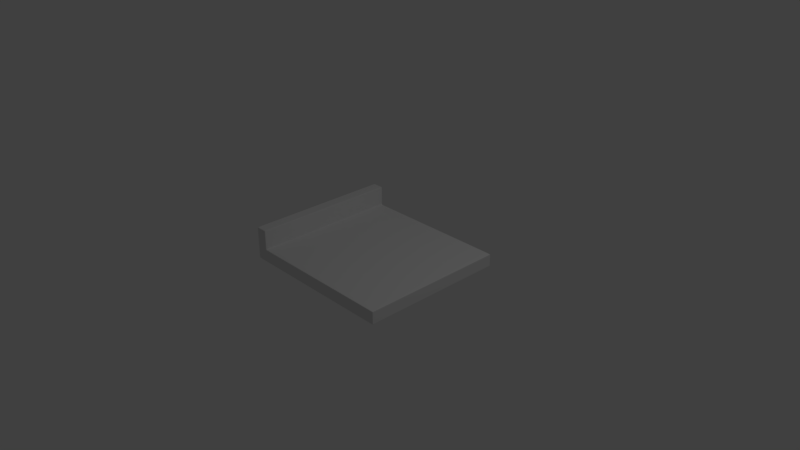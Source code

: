 # Source: masa.blend  (saved by Blender 2.79.0; exported with 4.5.12 LTS)
import bpy
from mathutils import Matrix  # noqa: F401  (used for matrix-valued properties, if any)

bpy.ops.wm.read_factory_settings(use_empty=True)
scene = bpy.context.scene
scene.name = 'Scene'

# ---- collections
col_collection_1 = bpy.data.collections.new('Collection 1'); scene.collection.children.link(col_collection_1)

# ---- materials (node trees are filled in below, after node groups)
mat_material = bpy.data.materials.new('Material')
mat_material.alpha_threshold = 0.0
mat_material.use_transparent_shadow = False
mat_material.roughness = 0.5
mat_material.line_color = (0.0, 0.0, 0.0, 1.0)

# ---- material node trees

# ---- world
world_world = bpy.data.worlds.new('World'); scene.world = world_world
world_world.color = (0.05088, 0.05088, 0.05088)
world_world.use_sun_shadow = False
world_world.sun_shadow_jitter_overblur = 0.0
world_world.cycles.sampling_method = 'MANUAL'

# ---- cameras
cam_camera = bpy.data.cameras.new('Camera')
cam_camera.clip_end = 100.0
cam_camera.lens = 35.0
cam_camera.sensor_width = 32.0
cam_camera.sensor_height = 18.0
cam_camera.ortho_scale = 7.314
cam_camera.dof.focus_distance = 0.0
cam_camera.dof.aperture_fstop = 128.0

# ---- lights
light_lamp = bpy.data.lights.new('Lamp', 'POINT')
light_lamp.transmission_factor = 0.0
light_lamp.cutoff_distance = 30.0
light_lamp.energy = 100.0
light_lamp.shadow_buffer_clip_start = 1.001
light_lamp.shadow_soft_size = 0.1
light_lamp.shadow_maximum_resolution = 0.006
light_lamp.use_absolute_resolution = True

# ---- meshes
me_cube = bpy.data.meshes.new('Cube')
me_cube.from_pydata([(1.187, 1.0, -0.0796), (1.187, -1.0, -0.0796), (-1.0, -1.0, -0.0796), (-1.0, 1.0, -0.0796), (1.187, 1.0, 0.09425), (1.187, -1.0, 0.09425), (-1.0, -1.0, 0.09425), (-1.0, 1.0, 0.09425), (-0.8464, 1.0, -0.0796), (-0.8464, -1.0, -0.0796), (-0.8464, 1.0, 0.09425), (-0.8464, -1.0, 0.09425), (-0.8464, 1.0, 0.3613), (-1.0, 1.0, 0.3613), (-0.8464, -1.0, 0.3613), (-1.0, -1.0, 0.3613), (-0.8296, 1.0, -0.0796), (-0.8296, -1.0, -0.0796), (-0.8296, 1.0, 0.09425), (-0.8296, -1.0, 0.09425), (1.177, 1.0, -0.0796), (1.177, -1.0, -0.0796), (1.177, 1.0, 0.09425), (1.177, -1.0, 0.09425), (1.187, -0.9791, -0.0796), (-1.0, -0.9791, -0.0796), (1.187, -0.9791, 0.09425), (-1.0, -0.9791, 0.09425), (-0.8464, -0.9791, 0.09425), (-0.8464, -0.9791, -0.0796), (-1.0, -0.9791, 0.3613), (-0.8464, -0.9791, 0.3613), (-0.8296, -0.9791, -0.0796), (-0.8296, -0.9791, 0.09425), (1.177, -0.9791, 0.09425), (1.177, -0.9791, -0.0796), (-1.0, 0.947, -0.0796), (-1.0, 0.947, 0.09425), (-0.8464, 0.947, -0.0796), (-1.0, 0.947, 0.3613), (-0.8296, 0.947, -0.0796), (1.177, 0.947, -0.0796), (1.187, 0.947, -0.0796), (1.187, 0.947, 0.09425), (-0.8464, 0.947, 0.09425), (-0.8464, 0.947, 0.3613), (-0.8296, 0.947, 0.09425), (1.177, 0.947, 0.09425), (-0.9977, 1.0, -0.0796), (-0.9977, -1.0, -0.0796), (-0.9977, 1.0, 0.09425), (-0.9977, -1.0, 0.09425), (-0.9977, 1.0, 0.3613), (-0.9977, -1.0, 0.3613), (-0.9977, -0.9791, 0.3613), (-0.9977, -0.9791, -0.0796), (-0.9977, 0.947, -0.0796), (-0.9977, 0.947, 0.3613), (-0.8573, -0.9791, 0.3613), (-0.8573, 0.947, 0.3613), (-0.8573, 1.0, -0.0796), (-0.8573, -1.0, -0.0796), (-0.8573, 1.0, 0.09425), (-0.8573, -1.0, 0.09425), (-0.8573, 1.0, 0.3613), (-0.8573, -1.0, 0.3613), (-0.8573, -0.9791, -0.0796), (-0.8573, 0.947, -0.0796), (-1.0, -1.0, 0.3501), (-1.0, 1.0, 0.3501), (-0.8464, 1.0, 0.3501), (-0.8464, -1.0, 0.3501), (-0.8464, -0.9791, 0.3501), (-1.0, -0.9791, 0.3501), (-1.0, 0.947, 0.3501), (-0.8464, 0.947, 0.3501), (-0.9977, -1.0, 0.3501), (-0.9977, 1.0, 0.3501), (-0.8573, 1.0, 0.3501), (-0.8573, -1.0, 0.3501), (-1.0, 1.0, 0.1131), (-0.8464, 1.0, 0.1131), (-0.8464, -1.0, 0.1131), (-1.0, -1.0, 0.1131), (-0.8464, -0.9791, 0.1131), (-1.0, -0.9791, 0.1131), (-1.0, 0.947, 0.1131), (-0.8464, 0.947, 0.1131), (-0.9977, -1.0, 0.1131), (-0.9977, 1.0, 0.1131), (-0.8573, 1.0, 0.1131), (-0.8573, -1.0, 0.1131), (1.187, 1.0, -0.0704), (1.187, -1.0, -0.0704), (-1.0, -1.0, -0.0704), (-1.0, 1.0, -0.0704), (-0.8464, 1.0, -0.0704), (-0.8464, -1.0, -0.0704), (-0.8296, -1.0, -0.0704), (-0.8296, 1.0, -0.0704), (1.177, 1.0, -0.0704), (1.177, -1.0, -0.0704), (-1.0, -0.9791, -0.0704), (1.187, -0.9791, -0.0704), (1.187, 0.947, -0.0704), (-1.0, 0.947, -0.0704), (-0.9977, 1.0, -0.0704), (-0.9977, -1.0, -0.0704), (-0.8573, -1.0, -0.0704), (-0.8573, 1.0, -0.0704), (1.187, 1.0, 0.07138), (1.187, -1.0, 0.07138), (-1.0, -1.0, 0.07138), (-1.0, 1.0, 0.07138), (-0.8464, 1.0, 0.07138), (-0.8296, 1.0, 0.07138), (1.177, 1.0, 0.07138), (-0.9977, 1.0, 0.07138), (-0.8573, 1.0, 0.07138), (-0.8464, -1.0, 0.07138), (-0.8296, -1.0, 0.07138), (1.177, -1.0, 0.07138), (-1.0, -0.9791, 0.07138), (1.187, -0.9791, 0.07138), (1.187, 0.947, 0.07138), (-1.0, 0.947, 0.07138), (-0.9977, -1.0, 0.07138), (-0.8573, -1.0, 0.07138)], [], [(55, 49, 2, 25), (73, 68, 15, 30), (123, 26, 5, 111), (126, 51, 6, 112), (125, 37, 7, 113), (106, 48, 3, 95), (99, 16, 8, 96), (120, 19, 11, 119), (33, 28, 11, 19), (32, 17, 9, 29), (54, 30, 15, 53), (77, 69, 13, 52), (75, 70, 12, 45), (79, 71, 14, 65), (35, 21, 17, 32), (34, 33, 19, 23), (121, 23, 19, 120), (100, 20, 16, 99), (92, 0, 20, 100), (111, 5, 23, 121), (26, 34, 23, 5), (24, 1, 21, 35), (42, 24, 35, 41), (43, 47, 34, 26), (47, 46, 33, 34), (41, 35, 32, 40), (71, 72, 31, 14), (57, 39, 30, 54), (40, 32, 29, 38), (46, 44, 28, 33), (112, 6, 27, 122), (124, 43, 26, 123), (74, 73, 30, 39), (56, 55, 25, 36), (48, 56, 36, 3), (69, 74, 39, 13), (110, 4, 43, 124), (18, 10, 44, 46), (16, 40, 38, 8), (52, 13, 39, 57), (20, 41, 40, 16), (22, 18, 46, 47), (4, 22, 47, 43), (0, 42, 41, 20), (72, 75, 45, 31), (122, 27, 37, 125), (64, 52, 57, 59), (60, 67, 56, 48), (67, 66, 55, 56), (59, 57, 54, 58), (68, 76, 53, 15), (78, 77, 52, 64), (58, 54, 53, 65), (109, 60, 48, 106), (127, 63, 51, 126), (66, 61, 49, 55), (29, 9, 61, 66), (119, 11, 63, 127), (96, 8, 60, 109), (31, 58, 65, 14), (70, 78, 64, 12), (45, 59, 58, 31), (38, 29, 66, 67), (8, 38, 67, 60), (12, 64, 59, 45), (76, 79, 65, 53), (88, 91, 79, 76), (81, 90, 78, 70), (90, 89, 77, 78), (83, 88, 76, 68), (84, 87, 75, 72), (80, 86, 74, 69), (86, 85, 73, 74), (82, 84, 72, 71), (91, 82, 71, 79), (87, 81, 70, 75), (89, 80, 69, 77), (85, 83, 68, 73), (27, 6, 83, 85), (50, 7, 80, 89), (44, 10, 81, 87), (63, 11, 82, 91), (11, 28, 84, 82), (37, 27, 85, 86), (7, 37, 86, 80), (28, 44, 87, 84), (6, 51, 88, 83), (62, 50, 89, 90), (10, 62, 90, 81), (51, 63, 91, 88), (114, 96, 109, 118), (9, 97, 108, 61), (61, 108, 107, 49), (118, 109, 106, 117), (25, 102, 105, 36), (0, 92, 104, 42), (42, 104, 103, 24), (2, 94, 102, 25), (1, 93, 101, 21), (110, 92, 100, 116), (116, 100, 99, 115), (21, 101, 98, 17), (17, 98, 97, 9), (115, 99, 96, 114), (117, 106, 95, 113), (36, 105, 95, 3), (49, 107, 94, 2), (24, 103, 93, 1), (50, 117, 113, 7), (18, 115, 114, 10), (22, 116, 115, 18), (4, 110, 116, 22), (62, 118, 117, 50), (10, 114, 118, 62), (97, 119, 127, 108), (108, 127, 126, 107), (102, 122, 125, 105), (92, 110, 124, 104), (104, 124, 123, 103), (94, 112, 122, 102), (93, 111, 121, 101), (101, 121, 120, 98), (98, 120, 119, 97), (105, 125, 113, 95), (107, 126, 112, 94), (103, 123, 111, 93)])
me_cube.materials.append(mat_material)
me_cube.use_remesh_preserve_volume = False
me_cube.use_remesh_preserve_attributes = False
me_cube.use_mirror_vertex_groups = False
me_cube.update()

# ---- objects
ob_cube = bpy.data.objects.new('Cube', me_cube)
ob_lamp = bpy.data.objects.new('Lamp', light_lamp)
ob_camera = bpy.data.objects.new('Camera', cam_camera)

# ---- transforms, parenting, visibility, modifiers, constraints
ob_cube.location = (0.0, 0.0, 0.0)
ob_cube.lock_rotations_4d = False
ob_cube.empty_display_type = 'ARROWS'
ob_cube.lineart.crease_threshold = 0.0
_m = ob_cube.modifiers.new('Subsurf', 'SUBSURF')
_m.uv_smooth = 'PRESERVE_CORNERS'
_m.quality = 2
_m.levels = 3
_m.show_only_control_edges = False
ob_lamp.location = (4.076, 1.005, 5.904)
ob_lamp.rotation_euler = (0.6503, 0.05522, 1.866)
ob_lamp.lock_rotations_4d = False
ob_lamp.empty_display_type = 'ARROWS'
ob_lamp.color = (0.0, 0.0, 0.0, 0.0)
ob_lamp.lineart.crease_threshold = 0.0
ob_camera.location = (7.481, -6.508, 5.344)
ob_camera.rotation_euler = (1.109, 0.0, 0.8149)
ob_camera.lock_rotations_4d = False
ob_camera.empty_display_type = 'ARROWS'
ob_camera.color = (0.0, 0.0, 0.0, 0.0)
ob_camera.display_type = 'WIRE'
ob_camera.lineart.crease_threshold = 0.0

# ---- collection membership
col_collection_1.objects.link(ob_cube)
col_collection_1.objects.link(ob_lamp)
col_collection_1.objects.link(ob_camera)

# ---- scene / render settings (as saved in the file)
scene.camera = ob_camera
scene.frame_start = 1; scene.frame_end = 250; scene.frame_set(1)
scene.render.engine = 'BLENDER_EEVEE_NEXT'
scene.render.resolution_percentage = 50
scene.render.dither_intensity = 0.0
scene.cycles.use_denoising = False
scene.cycles.samples = 128
scene.cycles.sampling_pattern = 'TABULATED_SOBOL'
scene.cycles.use_adaptive_sampling = False
scene.cycles.use_light_tree = False
scene.cycles.blur_glossy = 0.0
scene.cycles.sample_clamp_indirect = 0.0
scene.view_settings.view_transform = 'Standard'
bpy.context.view_layer.update()
